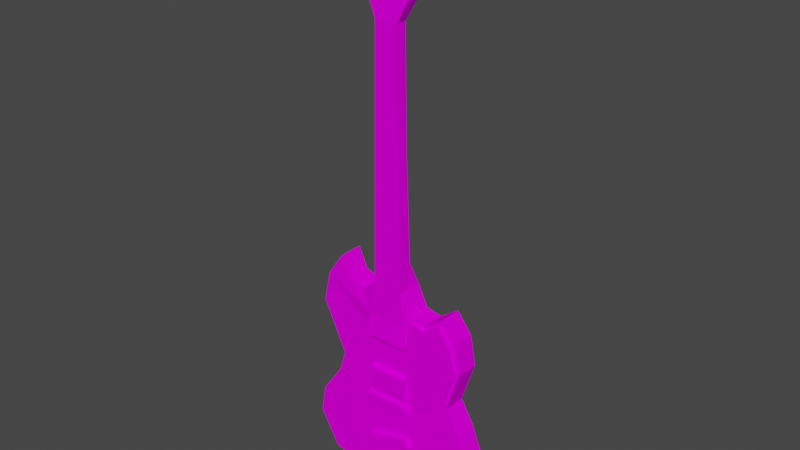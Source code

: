 # Source: guitar_commission.blend  (saved by Blender 2.93.20; exported with 4.5.12 LTS)
import bpy
from mathutils import Matrix  # noqa: F401  (used for matrix-valued properties, if any)

bpy.ops.wm.read_factory_settings(use_empty=True)
scene = bpy.context.scene
scene.name = 'Scene'

# ---- collections
col_collection = bpy.data.collections.new('Collection'); scene.collection.children.link(col_collection)

# ---- images (referenced by path relative to the original .blend; pixels are not part of the script)
import os
ASSET_DIR = os.environ.get("B2B_ASSET_DIR", "")  # directory of the original .blend (textures are referenced by path, not embedded)
HERE = os.path.dirname(os.path.abspath(__file__))  # packed textures are extracted next to this script under _unpacked/

def load_image(name, relpath, width, height, colorspace="sRGB"):
    """Load a texture the original file referenced (path relative to the .blend, or extracted next to this script)."""
    p = next((c for c in (os.path.join(HERE, relpath), os.path.join(ASSET_DIR, relpath)) if relpath and os.path.exists(c)), "")
    if p:
        img = bpy.data.images.load(p, check_existing=True)
        img.name = name
    else:  # same state as the original file: an image datablock whose file is absent (Cycles renders it pink)
        img = bpy.data.images.new(name, width, height)
        img.source = "FILE"
        img.filepath = "//" + (relpath or name)
    img.colorspace_settings.name = colorspace
    return img
img_guitar_and_gunb_texture_jpg = load_image('guitar and gunb texture.jpg', 'guitar and gunb texture.jpg', 1024, 1024, 'sRGB')

# ---- materials (node trees are filled in below, after node groups)
mat_material_001 = bpy.data.materials.new('Material.001')
mat_material_001.use_transparent_shadow = False

# ---- material node trees
mat_material_001.use_nodes = True; mat_material_001.node_tree.nodes.clear()
_N = mat_material_001.node_tree.nodes; _L = mat_material_001.node_tree.links
n0 = _N.new('ShaderNodeBsdfPrincipled'); n0.name = 'Principled BSDF'; n0.location = (10, 300)
n0.distribution = 'GGX'
n0.subsurface_method = 'BURLEY'
n0.inputs[2].default_value = 1.0
n0.inputs[3].default_value = 1.45
n0.inputs[13].default_value = 0.0
n0.inputs[27].default_value = (0.0, 0.0, 0.0, 1.0)
n0.inputs[28].default_value = 1.0
n1 = _N.new('ShaderNodeOutputMaterial'); n1.name = 'Material Output'; n1.location = (300, 300)
n2 = _N.new('ShaderNodeTexImage'); n2.name = 'Image Texture'; n2.location = (-280, 280)
n2.image = img_guitar_and_gunb_texture_jpg
n2.interpolation = 'Closest'
_L.new(n0.outputs[0], n1.inputs[0])
_L.new(n2.outputs[0], n0.inputs[0])
n1.is_active_output = True

# ---- world
world_world = bpy.data.worlds.new('World'); scene.world = world_world
world_world.use_nodes = True; world_world.node_tree.nodes.clear()
_N = world_world.node_tree.nodes; _L = world_world.node_tree.links
n0 = _N.new('ShaderNodeOutputWorld'); n0.name = 'World Output'; n0.location = (300, 300)
n1 = _N.new('ShaderNodeBackground'); n1.name = 'Background'; n1.location = (10, 300)
n1.inputs[0].default_value = (0.05088, 0.05088, 0.05088, 1.0)
_L.new(n1.outputs[0], n0.inputs[0])
n0.is_active_output = True
world_world.color = (0.05088, 0.05088, 0.05088)
world_world.use_sun_shadow = False
world_world.sun_shadow_jitter_overblur = 0.0

# ---- meshes
me_cube_001 = bpy.data.meshes.new('Cube.001')
me_cube_001.from_pydata([(-0.04126, 0.03516, -0.06342), (-0.0345, 0.004403, 0.4294), (0.01792, 0.03516, -0.06342), (0.01115, 0.004403, 0.4294), (-0.05384, -0.01241, 0.468), (-0.05384, 0.01193, 0.468), (0.03049, 0.01193, 0.468), (0.03049, -0.01241, 0.468), (-0.04791, -0.01241, 0.5265), (-0.04791, 0.01193, 0.5265), (0.02457, 0.01193, 0.5265), (0.02457, -0.01241, 0.5265), (-0.0591, -0.01241, 0.6101), (-0.0591, 0.01193, 0.6101), (0.03575, 0.01193, 0.6101), (0.03575, -0.01241, 0.6101), (-0.02367, -0.01241, 0.6268), (-0.02367, 0.01046, 0.6268), (0.000321, 0.01046, 0.6268), (0.000321, -0.01241, 0.6268), (-0.07391, 0.03516, -0.5118), (-0.07391, -0.01241, -0.5118), (-0.07469, 0.03516, -0.08954), (-0.07469, -0.01241, -0.08954), (-0.1062, 0.03516, -0.07558), (-0.1062, -0.01241, -0.07558), (-0.1511, 0.03516, -0.483), (-0.1511, -0.01241, -0.483), (-0.1246, 0.03516, -0.0357), (-0.1246, -0.01241, -0.0357), (-0.1902, -0.01241, -0.414), (-0.1902, 0.03516, -0.414), (0.02819, 0.04372, -0.1283), (-0.05335, 0.04372, -0.1283), (-0.1579, -0.01241, -0.08388), (-0.1579, 0.03516, -0.08388), (-0.05335, -0.01241, -0.1737), (0.02819, 0.04372, -0.1737), (-0.171, -0.01241, -0.1467), (0.02819, -0.01241, -0.1737), (-0.05335, 0.04372, -0.1737), (-0.171, 0.03516, -0.1467), (-0.05033, -0.01241, -0.2412), (-0.1235, -0.01241, -0.2486), (0.03122, -0.01241, -0.2412), (-0.1235, 0.03516, -0.2486), (-0.1804, -0.01241, -0.3554), (-0.1804, 0.03516, -0.3554), (0.1373, -0.01241, -0.4885), (0.1373, 0.03516, -0.4885), (0.05343, 0.03516, -0.5131), (0.05343, -0.01241, -0.5131), (0.03776, -0.01241, -0.1061), (0.03776, 0.03516, -0.1061), (0.07041, -0.01241, -0.1123), (0.07041, 0.03516, -0.1123), (0.0819, 0.03516, -0.1697), (0.0819, -0.01241, -0.1697), (0.1075, -0.01241, -0.08589), (0.1075, 0.03516, -0.08589), (0.1378, 0.03516, -0.1254), (0.1378, -0.01241, -0.1254), (-0.05517, -0.01241, -0.4022), (0.1488, 0.03516, -0.185), (0.1488, -0.01241, -0.185), (-0.06315, 0.03516, -0.3623), (0.04843, 0.03516, -0.3669), (0.1488, 0.03516, -0.3169), (0.03392, -0.01241, -0.3741), (0.1488, -0.01241, -0.3169), (-0.04912, -0.01241, -0.4247), (0.05189, 0.03516, -0.4432), (0.1801, 0.03516, -0.4001), (-0.06943, 0.03516, -0.4457), (0.04246, -0.01241, -0.3931), (0.1801, -0.01241, -0.4001), (0.03142, -0.01241, -0.2876), (-0.0508, -0.01241, -0.2876), (-0.05946, -0.01241, -0.3202), (0.03663, -0.01241, -0.3202), (0.03765, -0.01241, -0.3039), (-0.05985, 0.03516, -0.2713), (-0.1373, 0.03516, -0.2931), (0.05079, -0.01241, -0.304), (0.1218, -0.01241, -0.2694), (-0.1373, -0.01241, -0.2931), (-0.08157, -0.01241, -0.3098), (0.04345, 0.03516, -0.2691), (-0.06057, -0.01241, -0.3039), (0.1218, 0.03516, -0.2694), (0.02819, -0.02346, -0.1737), (-0.05335, -0.02346, -0.1737), (0.03142, -0.02346, -0.2876), (0.03122, -0.02346, -0.2412), (-0.05033, -0.02346, -0.2412), (-0.05517, -0.02346, -0.4022), (0.03392, -0.02346, -0.3741), (0.04246, -0.02346, -0.3931), (-0.04912, -0.02346, -0.4247), (-0.0508, -0.02346, -0.2876), (-0.06057, -0.02346, -0.3039), (-0.05946, -0.02346, -0.3202), (0.03663, -0.02346, -0.3202), (0.03765, -0.02346, -0.3039), (-0.04126, -0.01708, -0.06342), (-0.0345, -0.01708, 0.4294), (0.01115, -0.01708, 0.4294), (0.01792, -0.01708, -0.06342), (0.02819, -0.01708, -0.1283), (-0.05335, -0.01708, -0.1283), (-0.04055, 0.01046, -0.01152), (0.0172, 0.01046, -0.01152), (-0.04055, -0.01708, -0.01152), (0.0172, -0.01708, -0.01152), (-0.03752, -0.01708, 0.2089), (-0.03752, 0.004403, 0.2089), (0.01418, 0.004403, 0.2089), (0.01418, -0.01708, 0.2089), (-0.06626, 0.03516, -0.1228), (0.03452, 0.03516, -0.1291), (0.1176, -0.01241, -0.2588), (0.1108, -0.01241, -0.266), (0.03684, -0.01241, -0.2429), (0.131, -0.01241, -0.1309), (0.03343, -0.01241, -0.1733), (0.07191, -0.01241, -0.1198), (0.1409, -0.01241, -0.1824), (0.1067, -0.01241, -0.09659), (0.05514, -0.01241, -0.2948), (0.04184, -0.01241, -0.1131), (0.03343, -0.02019, -0.1733), (0.0819, -0.02019, -0.1697), (0.1176, -0.02019, -0.2588), (0.1108, -0.02019, -0.266), (0.03684, -0.02019, -0.2429), (0.131, -0.02019, -0.1309), (0.07191, -0.02019, -0.1198), (0.1409, -0.02019, -0.1824), (0.1067, -0.02019, -0.09659), (0.05514, -0.02019, -0.2948), (0.04184, -0.02019, -0.1131), (-0.08023, 0.01367, 0.4905), (-0.08023, -0.0004893, 0.4763), (-0.08023, -0.01465, 0.4905), (-0.08023, -0.0004893, 0.5046), (-0.036, -0.0004893, 0.4905), (-0.07888, 0.01367, 0.5361), (-0.07888, -0.0004894, 0.522), (-0.07888, -0.01465, 0.5361), (-0.07888, -0.0004894, 0.5503), (-0.03466, -0.0004894, 0.5361), (-0.08056, 0.01367, 0.5858), (-0.08056, -0.0004894, 0.5716), (-0.08056, -0.01465, 0.5858), (-0.08056, -0.0004894, 0.6), (-0.03634, -0.0004894, 0.5858), (0.05395, 0.01367, 0.5918), (0.05395, -0.0004894, 0.606), (0.05395, -0.01465, 0.5918), (0.05395, -0.0004894, 0.5777), (0.009726, -0.0004894, 0.5918), (0.05127, 0.01367, 0.5388), (0.05127, -0.0004894, 0.553), (0.05127, -0.01465, 0.5388), (0.05127, -0.0004894, 0.5246), (0.007041, -0.0004894, 0.5388), (0.05261, 0.01367, 0.4864), (0.05261, -0.0004893, 0.5006), (0.05261, -0.01465, 0.4864), (0.05261, -0.0004893, 0.4723), (0.008384, -0.0004893, 0.4864)], [], [(114, 105, 1, 115), (115, 1, 3, 116), (116, 3, 106, 117), (74, 70, 21, 51), (106, 3, 6, 7), (4, 7, 11, 8), (1, 105, 4, 5), (105, 106, 7, 4), (3, 1, 5, 6), (10, 9, 13, 14), (6, 5, 9, 10), (7, 6, 10, 11), (5, 4, 8, 9), (15, 14, 18, 19), (11, 10, 14, 15), (9, 8, 12, 13), (8, 11, 15, 12), (18, 17, 16, 19), (13, 12, 16, 17), (12, 15, 19, 16), (14, 13, 17, 18), (20, 50, 51, 21), (73, 71, 50, 20), (109, 104, 23), (33, 118, 22), (104, 0, 22, 23), (85, 82, 47, 46), (23, 22, 24, 25), (73, 20, 26, 31), (20, 21, 27, 26), (35, 28, 24), (25, 24, 28, 29), (36, 109, 34, 38), (29, 28, 35, 34), (0, 33, 22), (0, 2, 32, 33), (42, 36, 43), (43, 36, 38), (34, 35, 41, 38), (33, 40, 118), (33, 32, 37, 40), (86, 42, 43, 85), (77, 42, 86), (38, 41, 45, 43), (40, 81, 45), (40, 45, 41), (32, 2, 53), (40, 37, 87, 81), (39, 36, 42, 44), (26, 27, 30, 31), (74, 51, 48, 75), (72, 75, 48, 49), (52, 39, 124, 129), (53, 52, 54, 55), (2, 107, 52, 53), (37, 32, 119), (108, 39, 52), (107, 108, 52), (54, 125, 127, 58), (84, 89, 63, 64), (37, 119, 55, 56), (51, 50, 49, 48), (87, 37, 56, 89), (39, 44, 122, 124), (59, 58, 61, 60), (56, 55, 59, 60), (55, 54, 58, 59), (57, 56, 60, 61, 123), (60, 61, 64, 63), (89, 56, 60, 63), (123, 127, 138, 135), (71, 66, 67, 72), (89, 84, 69, 67), (83, 68, 69, 84), (70, 62, 46, 30), (79, 68, 83), (81, 65, 47, 82), (81, 87, 66, 65), (79, 78, 62, 68), (34, 25, 29), (21, 70, 30, 27), (50, 71, 72, 49), (67, 69, 75, 72), (68, 74, 75, 69), (46, 47, 31, 30), (25, 34, 109, 23), (65, 73, 31, 47), (65, 66, 71, 73), (77, 76, 92, 99), (44, 42, 94, 93), (81, 82, 45), (44, 76, 83), (44, 83, 128, 122), (88, 77, 86), (62, 86, 85, 46), (62, 78, 86), (66, 87, 89, 67), (88, 78, 101, 100), (80, 79, 83), (43, 45, 82, 85), (76, 80, 83), (76, 77, 88, 80), (78, 88, 86), (108, 109, 91, 90), (96, 95, 98, 97), (93, 94, 99, 92), (103, 100, 101, 102), (39, 108, 90), (109, 36, 91), (76, 44, 93, 92), (70, 74, 97, 98), (74, 68, 96, 97), (79, 80, 103, 102), (78, 79, 102, 101), (68, 62, 95, 96), (62, 70, 98, 95), (36, 39, 90, 91), (80, 88, 100, 103), (42, 77, 99, 94), (117, 106, 105, 114), (107, 104, 109, 108), (107, 113, 112, 104), (2, 111, 113, 107), (0, 110, 111, 2), (104, 112, 110, 0), (113, 117, 114, 112), (111, 116, 117, 113), (110, 115, 116, 111), (112, 114, 115, 110), (118, 40, 41, 35), (22, 118, 35, 24), (55, 119, 53), (119, 32, 53), (131, 132, 137, 135), (123, 126, 64, 61), (64, 126, 120, 84), (58, 127, 123, 61), (128, 121, 133, 139), (129, 124, 130, 140), (121, 128, 83, 84), (127, 125, 136, 138), (125, 54, 52, 129), (120, 126, 137, 132), (120, 121, 84), (135, 138, 136, 131), (134, 139, 133), (140, 130, 131, 136), (130, 134, 133, 132, 131), (124, 122, 134, 130), (126, 123, 135, 137), (125, 129, 140, 136), (122, 128, 139, 134), (121, 120, 132, 133), (141, 145, 142), (142, 145, 143), (141, 142, 143, 144), (143, 145, 144), (144, 145, 141), (146, 150, 147), (147, 150, 148), (146, 147, 148, 149), (148, 150, 149), (149, 150, 146), (151, 155, 152), (152, 155, 153), (151, 152, 153, 154), (153, 155, 154), (154, 155, 151), (156, 160, 157), (157, 160, 158), (156, 157, 158, 159), (158, 160, 159), (159, 160, 156), (161, 165, 162), (162, 165, 163), (161, 162, 163, 164), (163, 165, 164), (164, 165, 161), (166, 170, 167), (167, 170, 168), (166, 167, 168, 169), (168, 170, 169), (169, 170, 166)])
_uv = me_cube_001.uv_layers.new(name='UVMap')
_uv.uv.foreach_set('vector', [0.2944, 0.7745, 0.2944, 0.9301, 0.2825, 0.9301, 0.2825, 0.7745, 0.2932, 0.7584, 0.2918, 0.896, 0.2707, 0.896, 0.2693, 0.7584, 0.2806, 0.7762, 0.2806, 0.9303, 0.2687, 0.9303, 0.2687, 0.7762, 0.7803, 0.3675, 0.8611, 0.3939, 0.8841, 0.47, 0.7724, 0.4729, 0.4182, 0.2632, 0.4253, 0.2632, 0.4285, 0.2799, 0.4182, 0.2799, 0.139, 0.8979, 0.1967, 0.8979, 0.1926, 0.9268, 0.1431, 0.9268, 0.4336, 0.179, 0.4406, 0.179, 0.4406, 0.1956, 0.4304, 0.1956, 0.1522, 0.8788, 0.1834, 0.8788, 0.1967, 0.8979, 0.139, 0.8979, 0.04371, 0.8815, 0.08518, 0.8815, 0.09596, 0.906, 0.03293, 0.906, 0.03152, 0.929, 0.09737, 0.929, 0.09947, 0.981, 0.02943, 0.981, 0.03293, 0.906, 0.09596, 0.906, 0.09737, 0.929, 0.03152, 0.929, 0.412, 0.1811, 0.4222, 0.1811, 0.4222, 0.2058, 0.412, 0.2058, 0.4304, 0.1956, 0.4406, 0.1956, 0.4406, 0.2202, 0.4304, 0.2202, 0.432, 0.2398, 0.4423, 0.2398, 0.4417, 0.2549, 0.432, 0.2549, 0.412, 0.2058, 0.4222, 0.2058, 0.4222, 0.2398, 0.412, 0.2398, 0.4304, 0.2202, 0.4406, 0.2202, 0.4406, 0.2556, 0.4304, 0.2556, 0.1431, 0.9268, 0.1926, 0.9268, 0.2003, 0.9681, 0.1354, 0.9681, 0.4417, 0.2549, 0.4417, 0.265, 0.432, 0.265, 0.432, 0.2549, 0.4423, 0.2798, 0.432, 0.2798, 0.432, 0.265, 0.4417, 0.265, 0.1354, 0.9681, 0.2003, 0.9681, 0.176, 0.9763, 0.1596, 0.9763, 0.4461, 0.2487, 0.3965, 0.1818, 0.4269, 0.1981, 0.4394, 0.215, 0.5319, 0.4489, 0.5319, 0.5335, 0.4901, 0.5335, 0.4901, 0.4489, 0.4574, 0.1263, 0.5458, 0.1283, 0.547, 0.07736, 0.4542, 0.07814, 0.8606, 0.1338, 0.8491, 0.07704, 0.8788, 0.09948, 0.3132, 0.499, 0.3257, 0.5037, 0.3308, 0.5314, 0.594, 0.4742, 0.6357, 0.4742, 0.6357, 0.5028, 0.594, 0.5028, 0.3731, 0.6405, 0.3313, 0.6405, 0.3313, 0.5876, 0.3731, 0.5876, 0.594, 0.5028, 0.6357, 0.5028, 0.6357, 0.5308, 0.594, 0.5308, 0.4574, 0.1263, 0.4542, 0.07814, 0.3979, 0.09907, 0.3693, 0.1493, 0.5319, 0.4489, 0.4901, 0.4489, 0.4901, 0.4135, 0.5319, 0.4135, 0.06899, 0.601, 0.1039, 0.5633, 0.1149, 0.6002, 0.4023, 0.5868, 0.4023, 0.6285, 0.3651, 0.6285, 0.3651, 0.5868, 0.8613, 0.1737, 0.8606, 0.1338, 0.9519, 0.09424, 0.9641, 0.1483, 0.3651, 0.8047, 0.3234, 0.8047, 0.3234, 0.7637, 0.3651, 0.7637, 0.303, 0.5524, 0.3132, 0.499, 0.3308, 0.5314, 0.303, 0.5524, 0.2546, 0.5516, 0.2478, 0.4985, 0.3132, 0.499, 0.8596, 0.2329, 0.8613, 0.1737, 0.9239, 0.2384, 0.9239, 0.2384, 0.8613, 0.1737, 0.9641, 0.1483, 0.3651, 0.7637, 0.3234, 0.7637, 0.3234, 0.7091, 0.3651, 0.7091, 0.3132, 0.499, 0.3136, 0.4621, 0.3257, 0.5037, 0.3132, 0.499, 0.2478, 0.4985, 0.2473, 0.4621, 0.3136, 0.4621, 0.8879, 0.2926, 0.8596, 0.2329, 0.9239, 0.2384, 0.9366, 0.2772, 0.8606, 0.2736, 0.8596, 0.2329, 0.8879, 0.2926, 0.3651, 0.7091, 0.3234, 0.7091, 0.3234, 0.618, 0.3651, 0.618, 0.5479, 0.3521, 0.5524, 0.2812, 0.5989, 0.2976, 0.5479, 0.3521, 0.5989, 0.2976, 0.6336, 0.3718, 0.2478, 0.4985, 0.2546, 0.5516, 0.2385, 0.5169, 0.5048, 0.3703, 0.4453, 0.3704, 0.4341, 0.3011, 0.5093, 0.2994, 0.7897, 0.1748, 0.8613, 0.1737, 0.8596, 0.2329, 0.788, 0.234, 0.3234, 0.4135, 0.3651, 0.4135, 0.3651, 0.4755, 0.3234, 0.4755, 0.7803, 0.3675, 0.7724, 0.4729, 0.6985, 0.4525, 0.6596, 0.3756, 0.5319, 0.6824, 0.4901, 0.6824, 0.4901, 0.6036, 0.5319, 0.6036, 0.7804, 0.1156, 0.7897, 0.1748, 0.7851, 0.1745, 0.7769, 0.1218, 0.6357, 0.4742, 0.594, 0.4742, 0.594, 0.4454, 0.6357, 0.4454, 0.764, 0.4276, 0.8058, 0.4276, 0.8058, 0.4674, 0.764, 0.4674, 0.2473, 0.4621, 0.2478, 0.4985, 0.2393, 0.4982, 0.7891, 0.1349, 0.7897, 0.1748, 0.7804, 0.1156, 0.7972, 0.07787, 0.7891, 0.1349, 0.7804, 0.1156, 0.7518, 0.1215, 0.7506, 0.1281, 0.7198, 0.1082, 0.7189, 0.09884, 0.4901, 0.5745, 0.4484, 0.5745, 0.4484, 0.5053, 0.4901, 0.5053, 0.4453, 0.3704, 0.4407, 0.4031, 0.4146, 0.4154, 0.4062, 0.3736, 0.4901, 0.5335, 0.5319, 0.5335, 0.5319, 0.6036, 0.4901, 0.6036, 0.4341, 0.3011, 0.4453, 0.3704, 0.4062, 0.3736, 0.3769, 0.301, 0.7897, 0.1748, 0.788, 0.234, 0.7831, 0.2357, 0.7851, 0.1745, 0.4484, 0.4135, 0.4901, 0.4135, 0.4901, 0.4521, 0.4484, 0.4521, 0.4062, 0.3736, 0.4146, 0.4154, 0.3876, 0.4347, 0.3654, 0.4059, 0.6357, 0.4454, 0.594, 0.4454, 0.594, 0.4135, 0.6357, 0.4135, 0.6143, 0.5983, 0.5726, 0.5983, 0.5726, 0.5358, 0.6143, 0.5358, 0.6143, 0.5434, 0.4484, 0.4521, 0.4901, 0.4521, 0.4901, 0.5053, 0.4484, 0.5053, 0.3769, 0.301, 0.4062, 0.3736, 0.3654, 0.4059, 0.3574, 0.3625, 0.4439, 0.2078, 0.4362, 0.1966, 0.4373, 0.1939, 0.4472, 0.2065, 0.4757, 0.1239, 0.4721, 0.2006, 0.573, 0.251, 0.6046, 0.1674, 0.4484, 0.5745, 0.4901, 0.5745, 0.4901, 0.6195, 0.4484, 0.6195, 0.7717, 0.2894, 0.7875, 0.3507, 0.686, 0.3021, 0.7089, 0.2601, 0.8611, 0.3939, 0.8661, 0.3741, 0.9753, 0.3312, 0.9847, 0.3825, 0.7844, 0.3034, 0.7875, 0.3507, 0.7717, 0.2894, 0.5524, 0.2812, 0.5547, 0.2148, 0.6402, 0.2198, 0.6088, 0.2651, 0.4669, 0.2989, 0.3769, 0.301, 0.3724, 0.2158, 0.4697, 0.2196, 0.7844, 0.3034, 0.8687, 0.3021, 0.8661, 0.3741, 0.7875, 0.3507, 0.9503, 0.09398, 0.9063, 0.0868, 0.9218, 0.05155, 0.8841, 0.47, 0.8611, 0.3939, 0.9847, 0.3825, 0.9514, 0.4436, 0.547, 0.07736, 0.5458, 0.1283, 0.6392, 0.1598, 0.6081, 0.09534, 0.4484, 0.6195, 0.4901, 0.6195, 0.4901, 0.696, 0.4484, 0.696, 0.7875, 0.3507, 0.7803, 0.3675, 0.6596, 0.3756, 0.686, 0.3021, 0.3651, 0.5265, 0.3234, 0.5265, 0.3234, 0.4755, 0.3651, 0.4755, 0.9063, 0.0868, 0.9503, 0.09398, 0.8606, 0.1338, 0.8788, 0.09948, 0.5547, 0.2148, 0.5592, 0.1541, 0.6473, 0.177, 0.6402, 0.2198, 0.4697, 0.2196, 0.3724, 0.2158, 0.3693, 0.1493, 0.475, 0.1469, 0.5676, 0.9049, 0.6227, 0.9049, 0.6227, 0.9146, 0.5676, 0.9146, 0.5598, 0.9091, 0.6313, 0.9091, 0.6313, 0.9188, 0.5598, 0.9188, 0.5524, 0.2812, 0.6088, 0.2651, 0.5989, 0.2976, 0.788, 0.234, 0.7885, 0.2748, 0.7717, 0.2894, 0.788, 0.234, 0.7717, 0.2894, 0.7678, 0.2814, 0.7831, 0.2357, 0.8694, 0.2878, 0.8606, 0.2736, 0.8879, 0.2926, 0.8661, 0.3741, 0.8879, 0.2926, 0.9366, 0.2772, 0.9753, 0.3312, 0.8661, 0.3741, 0.8687, 0.3021, 0.8879, 0.2926, 0.4721, 0.2006, 0.4669, 0.2989, 0.5458, 0.2987, 0.573, 0.251, 0.5632, 0.9253, 0.5632, 0.9109, 0.5729, 0.9109, 0.5729, 0.9253, 0.7833, 0.2891, 0.7844, 0.3034, 0.7717, 0.2894, 0.3651, 0.618, 0.3234, 0.618, 0.3234, 0.5795, 0.3651, 0.5795, 0.7885, 0.2748, 0.7833, 0.2891, 0.7717, 0.2894, 0.7885, 0.2748, 0.8606, 0.2736, 0.8694, 0.2878, 0.7833, 0.2891, 0.8687, 0.3021, 0.8694, 0.2878, 0.8879, 0.2926, 0.2072, 0.3842, 0.1357, 0.3842, 0.1357, 0.3444, 0.2072, 0.3444, 0.2197, 0.1757, 0.1272, 0.1766, 0.1258, 0.163, 0.2214, 0.1636, 0.1356, 0.2761, 0.2071, 0.2761, 0.2075, 0.2354, 0.1354, 0.2354, 0.1309, 0.2071, 0.2171, 0.2071, 0.2161, 0.2152, 0.1318, 0.2152, 0.6239, 0.9056, 0.6142, 0.9449, 0.6142, 0.9056, 0.6045, 0.9454, 0.6045, 0.9056, 0.6142, 0.9056, 0.5735, 0.9093, 0.6137, 0.9093, 0.6137, 0.919, 0.5735, 0.919, 0.5889, 0.9215, 0.6682, 0.9215, 0.6682, 0.9312, 0.5889, 0.9312, 0.5829, 0.9115, 0.5829, 0.9259, 0.575, 0.9259, 0.575, 0.9115, 0.5826, 0.9109, 0.5826, 0.9249, 0.5729, 0.9249, 0.5729, 0.9109, 0.5706, 0.9217, 0.6349, 0.9217, 0.6349, 0.9314, 0.5706, 0.9314, 0.5889, 0.9118, 0.6663, 0.9118, 0.6663, 0.9215, 0.5889, 0.9215, 0.5671, 0.9278, 0.5671, 0.9115, 0.575, 0.9115, 0.575, 0.9278, 0.5724, 0.8849, 0.5724, 0.9396, 0.5628, 0.9396, 0.5628, 0.8849, 0.5645, 0.912, 0.6507, 0.912, 0.6507, 0.9217, 0.5645, 0.9217, 0.6142, 0.9287, 0.5735, 0.9287, 0.5735, 0.919, 0.6142, 0.919, 0.1955, 0.6715, 0.1925, 0.8516, 0.1476, 0.8516, 0.1446, 0.6715, 0.1985, 0.45, 0.1403, 0.45, 0.1284, 0.3862, 0.2086, 0.3862, 0.1992, 0.4037, 0.1985, 0.4547, 0.1417, 0.4547, 0.141, 0.4037, 0.3023, 0.5858, 0.2848, 0.6221, 0.2687, 0.6221, 0.2687, 0.5858, 0.2949, 0.5847, 0.2946, 0.6206, 0.2679, 0.6206, 0.2675, 0.5847, 0.2944, 0.5822, 0.2944, 0.6188, 0.2782, 0.6188, 0.2607, 0.5822, 0.1985, 0.4547, 0.1955, 0.6715, 0.1446, 0.6715, 0.1417, 0.4547, 0.2848, 0.6221, 0.2806, 0.7762, 0.2687, 0.7762, 0.2687, 0.6221, 0.2946, 0.6206, 0.2932, 0.7584, 0.2693, 0.7584, 0.2679, 0.6206, 0.2944, 0.6188, 0.2944, 0.7745, 0.2825, 0.7745, 0.2782, 0.6188, 0.5573, 0.3893, 0.5479, 0.3521, 0.6336, 0.3718, 0.6241, 0.4176, 0.5635, 0.4136, 0.5573, 0.3893, 0.6241, 0.4176, 0.5865, 0.4237, 0.2637, 0.6541, 0.2305, 0.6641, 0.2362, 0.6446, 0.2393, 0.4982, 0.2478, 0.4985, 0.2385, 0.5169, 0.4326, 0.2152, 0.41, 0.2617, 0.4004, 0.2198, 0.4078, 0.1925, 0.6989, 0.1386, 0.6909, 0.184, 0.6841, 0.1864, 0.6929, 0.134, 0.6841, 0.1864, 0.6909, 0.184, 0.7125, 0.2507, 0.7089, 0.2601, 0.7189, 0.09884, 0.7198, 0.1082, 0.6989, 0.1386, 0.6929, 0.134, 0.4045, 0.2588, 0.4246, 0.2563, 0.426, 0.2592, 0.4027, 0.2619, 0.4124, 0.1975, 0.4029, 0.2133, 0.4001, 0.2124, 0.411, 0.1949, 0.7186, 0.2569, 0.7678, 0.2814, 0.7717, 0.2894, 0.7089, 0.2601, 0.4362, 0.1966, 0.4226, 0.1991, 0.4226, 0.1958, 0.4373, 0.1939, 0.7506, 0.1281, 0.7518, 0.1215, 0.7804, 0.1156, 0.7769, 0.1218, 0.4279, 0.2544, 0.4439, 0.2283, 0.4472, 0.2291, 0.4301, 0.2569, 0.7125, 0.2507, 0.7186, 0.2569, 0.7089, 0.2601, 0.4078, 0.1925, 0.4221, 0.1751, 0.4399, 0.1889, 0.4326, 0.2152, 0.4539, 0.2563, 0.4421, 0.2833, 0.4134, 0.2658, 0.4562, 0.1864, 0.4584, 0.2191, 0.4326, 0.2152, 0.4399, 0.1889, 0.4584, 0.2191, 0.4539, 0.2563, 0.4134, 0.2658, 0.41, 0.2617, 0.4326, 0.2152, 0.4029, 0.2133, 0.3989, 0.2413, 0.3953, 0.2417, 0.4001, 0.2124, 0.4439, 0.2283, 0.4439, 0.2078, 0.4472, 0.2065, 0.4472, 0.2291, 0.4226, 0.1991, 0.4124, 0.1975, 0.411, 0.1949, 0.4226, 0.1958, 0.3989, 0.2413, 0.4045, 0.2588, 0.4027, 0.2619, 0.3953, 0.2417, 0.4246, 0.2563, 0.4279, 0.2544, 0.4301, 0.2569, 0.426, 0.2592, 0.5804, 0.9306, 0.5804, 0.9159, 0.5951, 0.9159, 0.5951, 0.9159, 0.5804, 0.9159, 0.5804, 0.9012, 0.611, 0.9306, 0.6257, 0.9159, 0.611, 0.9012, 0.5963, 0.9159, 0.5804, 0.9012, 0.5804, 0.9159, 0.5657, 0.9159, 0.5657, 0.9159, 0.5804, 0.9159, 0.5804, 0.9306, 0.5804, 0.9306, 0.5804, 0.9159, 0.5951, 0.9159, 0.5951, 0.9159, 0.5804, 0.9159, 0.5804, 0.9012, 0.611, 0.9306, 0.6257, 0.9159, 0.611, 0.9012, 0.5963, 0.9159, 0.5804, 0.9012, 0.5804, 0.9159, 0.5657, 0.9159, 0.5657, 0.9159, 0.5804, 0.9159, 0.5804, 0.9306, 0.5804, 0.9306, 0.5804, 0.9159, 0.5951, 0.9159, 0.5951, 0.9159, 0.5804, 0.9159, 0.5804, 0.9012, 0.611, 0.9306, 0.6257, 0.9159, 0.611, 0.9012, 0.5963, 0.9159, 0.5804, 0.9012, 0.5804, 0.9159, 0.5657, 0.9159, 0.5657, 0.9159, 0.5804, 0.9159, 0.5804, 0.9306, 0.5804, 0.9306, 0.5804, 0.9159, 0.5951, 0.9159, 0.5951, 0.9159, 0.5804, 0.9159, 0.5804, 0.9012, 0.611, 0.9306, 0.6257, 0.9159, 0.611, 0.9012, 0.5963, 0.9159, 0.5804, 0.9012, 0.5804, 0.9159, 0.5657, 0.9159, 0.5657, 0.9159, 0.5804, 0.9159, 0.5804, 0.9306, 0.5804, 0.9306, 0.5804, 0.9159, 0.5951, 0.9159, 0.5951, 0.9159, 0.5804, 0.9159, 0.5804, 0.9012, 0.611, 0.9306, 0.6257, 0.9159, 0.611, 0.9012, 0.5963, 0.9159, 0.5804, 0.9012, 0.5804, 0.9159, 0.5657, 0.9159, 0.5657, 0.9159, 0.5804, 0.9159, 0.5804, 0.9306, 0.5804, 0.9306, 0.5804, 0.9159, 0.5951, 0.9159, 0.5951, 0.9159, 0.5804, 0.9159, 0.5804, 0.9012, 0.611, 0.9306, 0.6257, 0.9159, 0.611, 0.9012, 0.5963, 0.9159, 0.5804, 0.9012, 0.5804, 0.9159, 0.5657, 0.9159, 0.5657, 0.9159, 0.5804, 0.9159, 0.5804, 0.9306])
me_cube_001.materials.append(mat_material_001)
me_cube_001.use_remesh_fix_poles = True
me_cube_001.use_remesh_preserve_attributes = False
me_cube_001.use_paint_bone_selection = False
me_cube_001.use_paint_mask = True
me_cube_001.update()

# ---- objects
ob_guitar = bpy.data.objects.new('guitar', me_cube_001)

# ---- transforms, parenting, visibility, modifiers, constraints
ob_guitar.location = (0.0, 0.0, 0.0)

# ---- collection membership
col_collection.objects.link(ob_guitar)

# ---- scene / render settings (as saved in the file)
scene.frame_start = 1; scene.frame_end = 250; scene.frame_set(1)
scene.render.engine = 'BLENDER_EEVEE_NEXT'
scene.cycles.use_denoising = False
scene.cycles.samples = 128
scene.cycles.sampling_pattern = 'TABULATED_SOBOL'
scene.cycles.use_adaptive_sampling = False
scene.cycles.use_light_tree = False
scene.view_settings.view_transform = 'Filmic'
bpy.context.view_layer.update()

# ---- added for rendering (the .blend has no active camera and no usable light): camera, sun
cam_auto = bpy.data.cameras.new('AutoCamera')
cam_auto.lens = 50.0
cam_auto.sensor_width = 36.0
cam_auto.clip_end = 1000.0
ob_auto_camera = bpy.data.objects.new('AutoCamera', cam_auto)
scene.collection.objects.link(ob_auto_camera)
ob_auto_camera.location = (1.10557, -1.32262, 0.945348)
ob_auto_camera.rotation_euler = (1.09748, -7.21219e-08, 0.694738)
scene.camera = ob_auto_camera
light_auto_sun = bpy.data.lights.new('AutoSun', 'SUN')
light_auto_sun.energy = 3.0
light_auto_sun.angle = 0.0523599
ob_auto_sun = bpy.data.objects.new('AutoSun', light_auto_sun)
scene.collection.objects.link(ob_auto_sun)
ob_auto_sun.rotation_euler = (0.872665, 0.174533, 0.523599)
bpy.context.view_layer.update()
